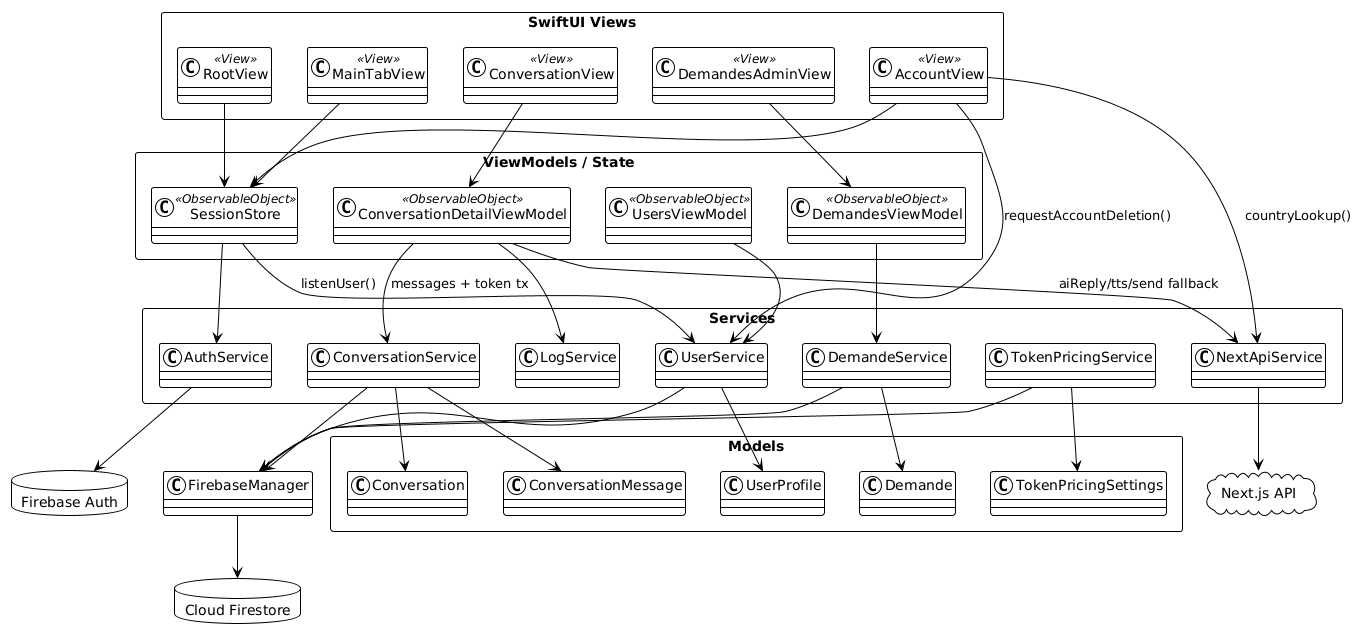

The diagram above was rendered by PlantUML. Its source (embedded in the PNG):
@startuml
!theme plain
allowmixing

skinparam shadowing false
skinparam packageStyle rectangle
skinparam defaultFontName Arial

package "SwiftUI Views" {
  class RootView <<View>>
  class MainTabView <<View>>
  class ConversationView <<View>>
  class AccountView <<View>>
  class DemandesAdminView <<View>>
}

package "ViewModels / State" {
  class SessionStore <<ObservableObject>>
  class ConversationDetailViewModel <<ObservableObject>>
  class UsersViewModel <<ObservableObject>>
  class DemandesViewModel <<ObservableObject>>
}

package "Services" {
  class AuthService
  class UserService
  class ConversationService
  class DemandeService
  class TokenPricingService
  class NextApiService
  class LogService
}

package "Models" {
  class UserProfile
  class Conversation
  class ConversationMessage
  class Demande
  class TokenPricingSettings
}

class FirebaseManager

database "Firebase Auth" as FirebaseAuth
database "Cloud Firestore" as Firestore
cloud "Next.js API" as NextApi

RootView --> SessionStore
MainTabView --> SessionStore
ConversationView --> ConversationDetailViewModel
AccountView --> SessionStore
DemandesAdminView --> DemandesViewModel

SessionStore --> UserService : listenUser()
SessionStore --> AuthService

ConversationDetailViewModel --> ConversationService : messages + token tx
ConversationDetailViewModel --> NextApiService : aiReply/tts/send fallback
ConversationDetailViewModel --> LogService

AccountView --> UserService : requestAccountDeletion()
AccountView --> NextApiService : countryLookup()

UsersViewModel --> UserService
DemandesViewModel --> DemandeService

UserService --> FirebaseManager
ConversationService --> FirebaseManager
DemandeService --> FirebaseManager
TokenPricingService --> FirebaseManager
AuthService --> FirebaseAuth

FirebaseManager --> Firestore
NextApiService --> NextApi

ConversationService --> Conversation
ConversationService --> ConversationMessage
UserService --> UserProfile
DemandeService --> Demande
TokenPricingService --> TokenPricingSettings
@enduml